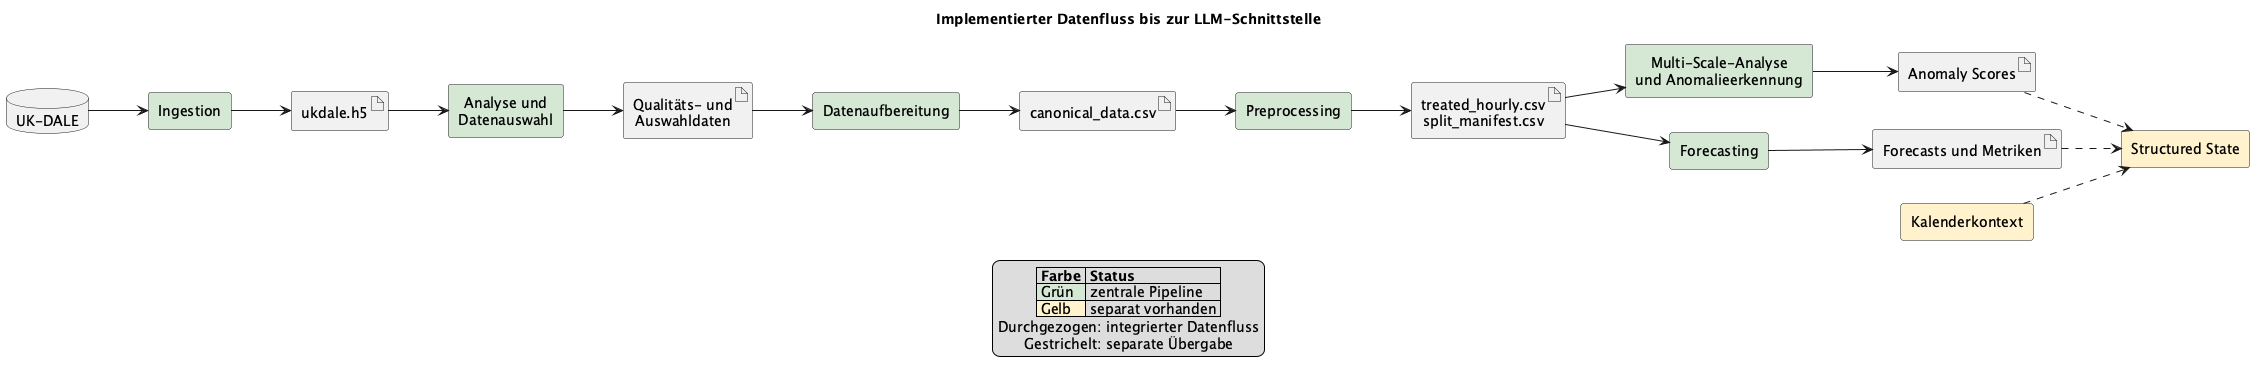

The diagram above was rendered by PlantUML. Its source (embedded in the PNG):
@startuml SystemDatenfluss
title Implementierter Datenfluss bis zur LLM-Schnittstelle
left to right direction

skinparam shadowing false
skinparam defaultTextAlignment center

database "UK-DALE" as raw

rectangle "Ingestion" as ingestion #D5E8D4
artifact "ukdale.h5" as hdf5

rectangle "Analyse und\nDatenauswahl" as analysis #D5E8D4
artifact "Qualitäts- und\nAuswahldaten" as selection

rectangle "Datenaufbereitung" as preparation #D5E8D4
artifact "canonical_data.csv" as canonical

rectangle "Preprocessing" as preprocessing #D5E8D4
artifact "treated_hourly.csv\nsplit_manifest.csv" as treated

rectangle "Multi-Scale-Analyse\nund Anomalieerkennung" as numerical #D5E8D4
artifact "Anomaly Scores" as anomalies

rectangle "Forecasting" as forecasting #D5E8D4
artifact "Forecasts und Metriken" as forecasts

rectangle "Kalenderkontext" as context #FFF2CC
rectangle "Structured State" as state #FFF2CC

raw --> ingestion
ingestion --> hdf5
hdf5 --> analysis
analysis --> selection
selection --> preparation
preparation --> canonical
canonical --> preprocessing
preprocessing --> treated

treated --> numerical
treated --> forecasting

numerical --> anomalies
forecasting --> forecasts

anomalies ..> state
forecasts ..> state
context ..> state

legend bottom
|= Farbe |= Status |
|<#D5E8D4> Grün | zentrale Pipeline |
|<#FFF2CC> Gelb | separat vorhanden |
Durchgezogen: integrierter Datenfluss
Gestrichelt: separate Übergabe
endlegend

@enduml